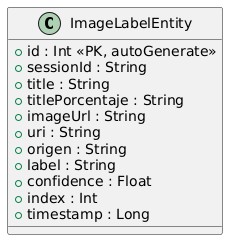

The diagram above was rendered by PlantUML. Its source (embedded in the PNG):
@startuml
class ImageLabelEntity {
    + id : Int <<PK, autoGenerate>>
    + sessionId : String
    + title : String
    + titlePorcentaje : String
    + imageUrl : String
    + uri : String
    + origen : String
    + label : String
    + confidence : Float
    + index : Int
    + timestamp : Long
}
@enduml